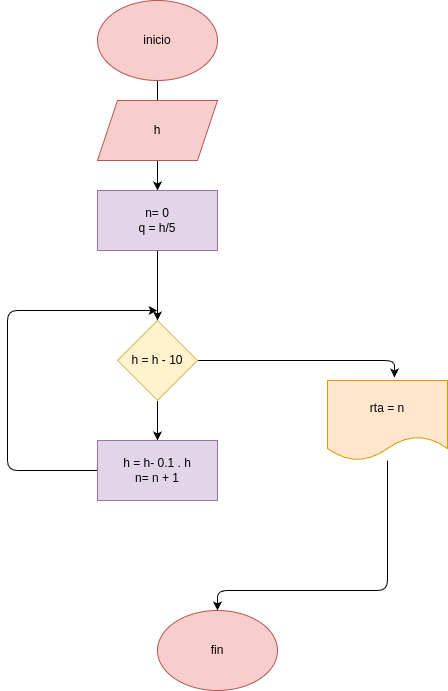

The diagram above was exported from draw.io. Its source (the exported page's mxGraphModel, read from the mxfile embedded in the PNG):
<mxGraphModel dx="532" dy="1583" grid="1" gridSize="10" guides="1" tooltips="1" connect="1" arrows="1" fold="1" page="1" pageScale="1" pageWidth="850" pageHeight="1100" math="0" shadow="0">
  <root>
    <mxCell id="0" />
    <mxCell id="1" parent="0" />
    <mxCell id="17" value="" style="edgeStyle=none;html=1;" edge="1" parent="1" source="2" target="16">
      <mxGeometry relative="1" as="geometry" />
    </mxCell>
    <mxCell id="2" value="inicio" style="ellipse;whiteSpace=wrap;html=1;fillColor=#f8cecc;strokeColor=#b85450;" vertex="1" parent="1">
      <mxGeometry x="170" y="-40" width="120" height="80" as="geometry" />
    </mxCell>
    <mxCell id="3" value="h" style="shape=parallelogram;perimeter=parallelogramPerimeter;whiteSpace=wrap;html=1;fixedSize=1;fillColor=#f8cecc;strokeColor=#b85450;" vertex="1" parent="1">
      <mxGeometry x="170" y="60" width="120" height="60" as="geometry" />
    </mxCell>
    <mxCell id="9" style="edgeStyle=none;html=1;entryX=0.5;entryY=0;entryDx=0;entryDy=0;" edge="1" parent="1" source="4" target="7">
      <mxGeometry relative="1" as="geometry" />
    </mxCell>
    <mxCell id="11" style="edgeStyle=none;html=1;entryX=0.558;entryY=-0.05;entryDx=0;entryDy=0;entryPerimeter=0;" edge="1" parent="1" source="4">
      <mxGeometry relative="1" as="geometry">
        <mxPoint x="466.96000000000004" y="337" as="targetPoint" />
        <Array as="points">
          <mxPoint x="467" y="320" />
        </Array>
      </mxGeometry>
    </mxCell>
    <mxCell id="4" value="h = h - 10" style="rhombus;whiteSpace=wrap;html=1;fillColor=#fff2cc;strokeColor=#d6b656;" vertex="1" parent="1">
      <mxGeometry x="190" y="280" width="80" height="80" as="geometry" />
    </mxCell>
    <mxCell id="8" style="edgeStyle=none;html=1;" edge="1" parent="1" source="7">
      <mxGeometry relative="1" as="geometry">
        <mxPoint x="230" y="270" as="targetPoint" />
        <Array as="points">
          <mxPoint x="80" y="430" />
          <mxPoint x="80" y="270" />
        </Array>
      </mxGeometry>
    </mxCell>
    <mxCell id="7" value="h = h- 0.1 . h&lt;div&gt;n= n + 1&lt;/div&gt;" style="rounded=0;whiteSpace=wrap;html=1;fillColor=#e1d5e7;strokeColor=#9673a6;" vertex="1" parent="1">
      <mxGeometry x="170" y="400" width="120" height="60" as="geometry" />
    </mxCell>
    <mxCell id="15" style="edgeStyle=none;html=1;entryX=0.5;entryY=0;entryDx=0;entryDy=0;" edge="1" parent="1" target="12">
      <mxGeometry relative="1" as="geometry">
        <mxPoint x="460" y="400" as="sourcePoint" />
      </mxGeometry>
    </mxCell>
    <mxCell id="14" style="edgeStyle=none;html=1;entryX=0.5;entryY=0;entryDx=0;entryDy=0;" edge="1" parent="1" source="12" target="13">
      <mxGeometry relative="1" as="geometry">
        <Array as="points">
          <mxPoint x="460" y="550" />
          <mxPoint x="290" y="550" />
        </Array>
      </mxGeometry>
    </mxCell>
    <mxCell id="12" value="rta = n" style="shape=document;whiteSpace=wrap;html=1;boundedLbl=1;fillColor=#ffe6cc;strokeColor=#d79b00;" vertex="1" parent="1">
      <mxGeometry x="400" y="340" width="120" height="80" as="geometry" />
    </mxCell>
    <mxCell id="13" value="fin" style="ellipse;whiteSpace=wrap;html=1;fillColor=#f8cecc;strokeColor=#b85450;" vertex="1" parent="1">
      <mxGeometry x="230" y="570" width="120" height="80" as="geometry" />
    </mxCell>
    <mxCell id="19" style="edgeStyle=none;html=1;entryX=0.5;entryY=0;entryDx=0;entryDy=0;" edge="1" parent="1" source="16" target="4">
      <mxGeometry relative="1" as="geometry" />
    </mxCell>
    <mxCell id="16" value="n= 0&lt;div&gt;q = h/5&lt;/div&gt;" style="whiteSpace=wrap;html=1;fillColor=#e1d5e7;strokeColor=#9673a6;" vertex="1" parent="1">
      <mxGeometry x="170" y="150" width="120" height="60" as="geometry" />
    </mxCell>
  </root>
</mxGraphModel>